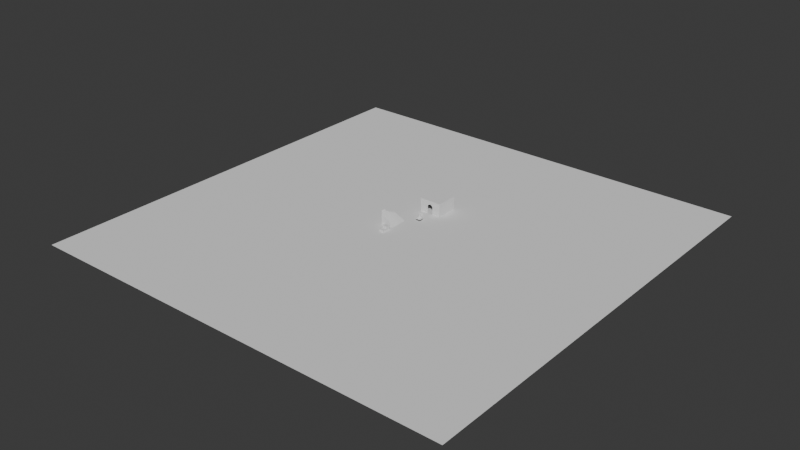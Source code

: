 # Source: TestMap.blend  (saved by Blender 4.5.90; exported with 4.5.12 LTS)
import bpy
from mathutils import Matrix  # noqa: F401  (used for matrix-valued properties, if any)

bpy.ops.wm.read_factory_settings(use_empty=True)
scene = bpy.context.scene
scene.name = 'Scene'

# ---- collections
col_collection = bpy.data.collections.new('Collection'); scene.collection.children.link(col_collection)

# ---- world
world_world = bpy.data.worlds.new('World'); scene.world = world_world
world_world.use_nodes = True; world_world.node_tree.nodes.clear()
_N = world_world.node_tree.nodes; _L = world_world.node_tree.links
n0 = _N.new('ShaderNodeOutputWorld'); n0.name = 'World Output'; n0.location = (200, 100)
n1 = _N.new('ShaderNodeBackground'); n1.name = 'Background'; n1.location = (-200, 100)
n1.inputs[0].default_value = (0.05088, 0.05088, 0.05088, 1.0)
_L.new(n1.outputs[0], n0.inputs[0])
n0.is_active_output = True
world_world.color = (0.05088, 0.05088, 0.05088)
world_world.sun_shadow_jitter_overblur = 0.0

# ---- meshes
me_cube_001 = bpy.data.meshes.new('Cube.001')
me_cube_001.from_pydata([(-0.5, -0.5, -0.5), (-0.5, -0.5, 0.5), (-0.5, 0.5, -0.5), (-0.5, 0.5, 0.5), (0.5, -0.5, -0.5), (0.5, -0.5, 0.5), (0.5, 0.5, -0.5), (0.5, 0.5, 0.5)], [], [(0, 1, 3, 2), (2, 3, 7, 6), (6, 7, 5, 4), (4, 5, 1, 0), (2, 6, 4, 0), (7, 3, 1, 5)])
_uv = me_cube_001.uv_layers.new(name='UVMap')
_uv.uv.foreach_set('vector', [0.375, 0.0, 0.625, 0.0, 0.625, 0.25, 0.375, 0.25, 0.375, 0.25, 0.625, 0.25, 0.625, 0.5, 0.375, 0.5, 0.375, 0.5, 0.625, 0.5, 0.625, 0.75, 0.375, 0.75, 0.375, 0.75, 0.625, 0.75, 0.625, 1.0, 0.375, 1.0, 0.125, 0.5, 0.375, 0.5, 0.375, 0.75, 0.125, 0.75, 0.625, 0.5, 0.875, 0.5, 0.875, 0.75, 0.625, 0.75])
me_cube_001.update()
me_cube_002 = bpy.data.meshes.new('Cube.002')
me_cube_002.from_pydata([(-0.5, -0.5, -0.5), (-0.5, -0.5, 0.5), (-0.5, 0.5, -0.5), (-0.5, 0.5, 0.5), (0.5, -0.5, -0.5), (0.5, -0.5, 0.5), (0.5, 0.5, -0.5), (0.5, 0.5, 0.5)], [], [(0, 1, 3, 2), (2, 3, 7, 6), (6, 7, 5, 4), (4, 5, 1, 0), (2, 6, 4, 0), (7, 3, 1, 5)])
_uv = me_cube_002.uv_layers.new(name='UVMap')
_uv.uv.foreach_set('vector', [0.375, 0.0, 0.625, 0.0, 0.625, 0.25, 0.375, 0.25, 0.375, 0.25, 0.625, 0.25, 0.625, 0.5, 0.375, 0.5, 0.375, 0.5, 0.625, 0.5, 0.625, 0.75, 0.375, 0.75, 0.375, 0.75, 0.625, 0.75, 0.625, 1.0, 0.375, 1.0, 0.125, 0.5, 0.375, 0.5, 0.375, 0.75, 0.125, 0.75, 0.625, 0.5, 0.875, 0.5, 0.875, 0.75, 0.625, 0.75])
me_cube_002.update()
me_cube_003 = bpy.data.meshes.new('Cube.003')
me_cube_003.from_pydata([(-1.0, -0.5, -1.0), (-1.0, -0.5, 2.0), (-1.0, 0.5, -1.0), (-1.0, 0.5, 2.0), (2.0, -0.5, -1.0), (2.0, 0.5, -1.0)], [], [(0, 1, 3, 2), (2, 3, 5), (4, 1, 0), (2, 5, 4, 0), (3, 1, 4, 5)])
_uv = me_cube_003.uv_layers.new(name='UVMap')
_uv.uv.foreach_set('vector', [0.375, 0.0, 0.625, 0.0, 0.625, 0.25, 0.375, 0.25, 0.375, 0.25, 0.625, 0.25, 0.375, 0.5, 0.375, 0.75, 0.625, 1.0, 0.375, 1.0, 0.125, 0.5, 0.375, 0.5, 0.375, 0.75, 0.125, 0.75, 0.875, 0.5, 0.875, 0.75, 0.375, 0.75, 0.375, 0.5])
me_cube_003.update()
me_cube_004 = bpy.data.meshes.new('Cube.004')
me_cube_004.from_pydata([(-1.0, -0.5, -1.0), (-1.0, -0.5, 2.0), (-1.0, 0.5, -1.0), (-1.0, 0.5, 2.0), (2.0, -0.5, -1.0), (2.0, 0.5, -1.0)], [], [(0, 1, 3, 2), (2, 3, 5), (4, 1, 0), (2, 5, 4, 0), (3, 1, 4, 5)])
_uv = me_cube_004.uv_layers.new(name='UVMap')
_uv.uv.foreach_set('vector', [0.375, 0.0, 0.625, 0.0, 0.625, 0.25, 0.375, 0.25, 0.375, 0.25, 0.625, 0.25, 0.375, 0.5, 0.375, 0.75, 0.625, 1.0, 0.375, 1.0, 0.125, 0.5, 0.375, 0.5, 0.375, 0.75, 0.125, 0.75, 0.875, 0.5, 0.875, 0.75, 0.375, 0.75, 0.375, 0.5])
me_cube_004.update()
me_cube_005 = bpy.data.meshes.new('Cube.005')
me_cube_005.from_pydata([(-1.0, -0.5, -1.0), (-1.0, -0.5, 2.0), (-1.0, 0.5, -1.0), (-1.0, 0.5, 2.0), (2.0, -0.5, -1.0), (2.0, 0.5, -1.0)], [], [(0, 1, 3, 2), (2, 3, 5), (4, 1, 0), (2, 5, 4, 0), (3, 1, 4, 5)])
_uv = me_cube_005.uv_layers.new(name='UVMap')
_uv.uv.foreach_set('vector', [0.375, 0.0, 0.625, 0.0, 0.625, 0.25, 0.375, 0.25, 0.375, 0.25, 0.625, 0.25, 0.375, 0.5, 0.375, 0.75, 0.625, 1.0, 0.375, 1.0, 0.125, 0.5, 0.375, 0.5, 0.375, 0.75, 0.125, 0.75, 0.875, 0.5, 0.875, 0.75, 0.375, 0.75, 0.375, 0.5])
me_cube_005.update()
me_cube_006 = bpy.data.meshes.new('Cube.006')
me_cube_006.from_pydata([(-1.0, -0.5, -1.0), (-1.0, -0.5, 2.0), (-1.0, 0.5, -1.0), (-1.0, 0.5, 2.0), (2.0, -0.5, -1.0), (2.0, 0.5, -1.0)], [], [(0, 1, 3, 2), (2, 3, 5), (4, 1, 0), (2, 5, 4, 0), (3, 1, 4, 5)])
_uv = me_cube_006.uv_layers.new(name='UVMap')
_uv.uv.foreach_set('vector', [0.375, 0.0, 0.625, 0.0, 0.625, 0.25, 0.375, 0.25, 0.375, 0.25, 0.625, 0.25, 0.375, 0.5, 0.375, 0.75, 0.625, 1.0, 0.375, 1.0, 0.125, 0.5, 0.375, 0.5, 0.375, 0.75, 0.125, 0.75, 0.875, 0.5, 0.875, 0.75, 0.375, 0.75, 0.375, 0.5])
me_cube_006.update()
me_plane_002 = bpy.data.meshes.new('Plane.002')
me_plane_002.from_pydata([(-50.0, -50.0, 0.0), (50.0, -50.0, 0.0), (-50.0, 50.0, 0.0), (50.0, 50.0, 0.0)], [], [(0, 1, 3, 2)])
_uv = me_plane_002.uv_layers.new(name='UVMap')
_uv.uv.foreach_set('vector', [0.0, 0.0, 1.0, 0.0, 1.0, 1.0, 0.0, 1.0])
me_plane_002.update()
me_cube = bpy.data.meshes.new('Cube')
me_cube.from_pydata([(-0.5, 0.4, -0.75), (-0.5, 0.4, -0.25), (-0.5, 0.6, -0.75), (-0.5, 0.6, -0.25), (0.5, 0.4, -0.75), (0.5, 0.4, -0.25), (0.5, 0.6, -0.75), (0.5, 0.6, -0.25), (0.0, 0.4, 0.75), (-0.5, 0.4, 0.25), (-0.1294, 0.4, 0.733), (-0.25, 0.4, 0.683), (-0.3536, 0.4, 0.6036), (-0.433, 0.4, 0.5), (-0.483, 0.4, 0.3794), (-0.5, 0.6, 0.25), (0.0, 0.6, 0.75), (-0.483, 0.6, 0.3794), (-0.433, 0.6, 0.5), (-0.3536, 0.6, 0.6036), (-0.25, 0.6, 0.683), (-0.1294, 0.6, 0.733), (0.0, 0.6, 0.75), (0.5, 0.6, 0.25), (0.1294, 0.6, 0.733), (0.25, 0.6, 0.683), (0.3536, 0.6, 0.6036), (0.433, 0.6, 0.5), (0.483, 0.6, 0.3794), (0.5, 0.4, 0.25), (0.0, 0.4, 0.75), (0.483, 0.4, 0.3794), (0.433, 0.4, 0.5), (0.3536, 0.4, 0.6036), (0.25, 0.4, 0.683), (0.1294, 0.4, 0.733), (-0.5, -0.6, -0.75), (0.5, -0.6, -0.75), (-0.5, 0.4, -0.25), (0.5, 0.4, -0.25), (-0.5, -0.6, -0.25), (0.5, -0.6, -0.25), (0.475, -0.575, -0.75), (0.475, -0.575, -0.25), (0.475, 0.4, -0.25), (0.475, 0.4, -0.75), (-0.475, 0.4, -0.75), (-0.475, 0.4, -0.25), (-0.475, -0.575, -0.25), (-0.475, -0.575, -0.75), (-0.5, 0.4, -0.5337), (0.5, 0.4, -0.5337), (-0.5, -0.6, -0.5337), (0.5, -0.6, -0.5337)], [], [(0, 1, 3, 2), (2, 3, 7, 6), (6, 7, 5, 4), (4, 5, 1, 0), (2, 6, 4, 0), (8, 16, 21, 10), (10, 21, 20, 11), (11, 20, 19, 12), (12, 19, 18, 13), (13, 18, 17, 14), (14, 17, 15, 9), (22, 30, 35, 24), (24, 35, 34, 25), (25, 34, 33, 26), (26, 33, 32, 27), (27, 32, 31, 28), (28, 31, 29, 23), (22, 16, 8, 30), (1, 5, 29, 31, 32, 33, 34, 35, 30, 8, 10, 11, 12, 13, 14, 9), (3, 1, 9, 15), (7, 3, 15, 17, 18, 19, 20, 21, 16, 22, 24, 25, 26, 27, 28, 23), (5, 7, 23, 29), (36, 0, 50, 52), (37, 4, 39, 41), (0, 36, 40, 38), (36, 37, 41, 40), (42, 43, 44, 45), (46, 47, 48, 49), (49, 48, 43, 42), (38, 40, 48, 47), (4, 37, 42, 45), (37, 36, 49, 42), (39, 4, 45, 44), (41, 39, 44, 43), (40, 41, 43, 48), (36, 0, 46, 49), (0, 38, 47, 46), (50, 52, 53, 51), (4, 37, 53, 51), (37, 36, 52, 53), (0, 4, 51, 50)])
_uv = me_cube.uv_layers.new(name='UVMap')
_uv.uv.foreach_set('vector', [0.375, 0.0, 0.625, 0.0, 0.625, 0.25, 0.375, 0.25, 0.375, 0.25, 0.625, 0.25, 0.625, 0.5, 0.375, 0.5, 0.375, 0.5, 0.625, 0.5, 0.625, 0.75, 0.375, 0.75, 0.375, 0.75, 0.625, 0.75, 0.625, 1.0, 0.375, 1.0, 0.125, 0.5, 0.375, 0.5, 0.375, 0.75, 0.125, 0.75, 0.75, 0.75, 0.75, 0.5, 0.7824, 0.5, 0.7824, 0.75, 0.7824, 0.75, 0.7824, 0.5, 0.8125, 0.5, 0.8125, 0.75, 0.8125, 0.75, 0.8125, 0.5, 0.875, 0.5, 0.875, 0.75, 0.625, 0.0, 0.625, 0.2856, 0.625, 0.2658, 0.625, 0.0, 0.625, 0.0, 0.625, 0.2658, 0.625, 0.254, 0.625, 0.0, 0.625, 0.0, 0.625, 0.254, 0.625, 0.25, 0.625, 0.0, 0.6286, 0.3786, 0.6286, 0.8714, 0.6301, 0.8375, 0.6301, 0.4125, 0.6301, 0.4125, 0.6301, 0.8375, 0.6285, 0.809, 0.6285, 0.441, 0.6285, 0.441, 0.6285, 0.809, 0.625, 0.7846, 0.625, 0.4654, 0.625, 0.4654, 0.625, 0.7846, 0.625, 0.7658, 0.625, 0.4842, 0.625, 0.4842, 0.625, 0.7658, 0.625, 0.754, 0.625, 0.496, 0.625, 0.496, 0.625, 0.754, 0.625, 0.75, 0.625, 0.5, 0.6286, 0.3786, 0.75, 0.5, 0.75, 0.75, 0.6286, 0.8714, 0.625, 1.0, 0.625, 0.75, 0.625, 0.75, 0.625, 0.754, 0.625, 0.7658, 0.625, 0.7846, 0.6285, 0.809, 0.6301, 0.8375, 0.6286, 0.8714, 0.625, 0.875, 0.625, 0.9074, 0.625, 0.9375, 0.625, 0.9634, 0.625, 0.9833, 0.625, 0.9957, 0.625, 1.0, 0.625, 0.25, 0.625, 0.0, 0.625, 0.0, 0.625, 0.25, 0.625, 0.5, 0.625, 0.25, 0.625, 0.25, 0.625, 0.254, 0.625, 0.2658, 0.625, 0.2856, 0.625, 0.3125, 0.625, 0.3426, 0.625, 0.375, 0.6286, 0.3786, 0.6301, 0.4125, 0.6285, 0.441, 0.625, 0.4654, 0.625, 0.4842, 0.625, 0.496, 0.625, 0.5, 0.625, 0.75, 0.625, 0.5, 0.625, 0.5, 0.625, 0.75, 0.375, 1.0, 0.375, 1.0, 0.375, 1.0, 0.375, 1.0, 0.375, 0.75, 0.375, 0.75, 0.375, 0.75, 0.375, 0.75, 0.375, 1.0, 0.375, 1.0, 0.375, 1.0, 0.375, 1.0, 0.375, 1.0, 0.375, 0.75, 0.375, 0.75, 0.375, 1.0, 0.375, 0.75, 0.375, 0.75, 0.375, 0.75, 0.375, 0.75, 0.375, 1.0, 0.375, 1.0, 0.375, 1.0, 0.375, 1.0, 0.375, 1.0, 0.375, 1.0, 0.375, 0.75, 0.375, 0.75, 0.375, 1.0, 0.375, 1.0, 0.375, 1.0, 0.375, 1.0, 0.375, 0.75, 0.375, 0.75, 0.375, 0.75, 0.375, 0.75, 0.375, 0.75, 0.375, 1.0, 0.375, 1.0, 0.375, 0.75, 0.375, 0.75, 0.375, 0.75, 0.375, 0.75, 0.375, 0.75, 0.375, 0.75, 0.375, 0.75, 0.375, 0.75, 0.375, 0.75, 0.375, 1.0, 0.375, 0.75, 0.375, 0.75, 0.375, 1.0, 0.375, 1.0, 0.375, 1.0, 0.375, 1.0, 0.375, 1.0, 0.375, 1.0, 0.375, 1.0, 0.375, 1.0, 0.375, 1.0, 0.375, 1.0, 0.375, 1.0, 0.375, 0.75, 0.375, 0.75, 0.375, 0.75, 0.375, 0.75, 0.375, 0.75, 0.375, 0.75, 0.375, 0.75, 0.375, 1.0, 0.375, 1.0, 0.375, 0.75, 0.125, 0.75, 0.375, 0.75, 0.375, 0.75, 0.125, 0.75])
me_cube.update()
me_cube_007 = bpy.data.meshes.new('Cube.007')
me_cube_007.from_pydata([(-0.5, -0.1, -0.75), (-0.5, 0.1, -0.75), (0.5, -0.1, -0.75), (0.5, 0.1, -0.75), (0.0, -0.1, 0.75), (-0.5, -0.1, 0.25), (-0.1294, -0.1, 0.733), (-0.25, -0.1, 0.683), (-0.3536, -0.1, 0.6036), (-0.433, -0.1, 0.5), (-0.483, -0.1, 0.3794), (-0.5, 0.1, 0.25), (0.0, 0.1, 0.75), (-0.483, 0.1, 0.3794), (-0.433, 0.1, 0.5), (-0.3536, 0.1, 0.6036), (-0.25, 0.1, 0.683), (-0.1294, 0.1, 0.733), (0.0, 0.1, 0.75), (0.5, 0.1, 0.25), (0.1294, 0.1, 0.733), (0.25, 0.1, 0.683), (0.3536, 0.1, 0.6036), (0.433, 0.1, 0.5), (0.483, 0.1, 0.3794), (0.5, -0.1, 0.25), (0.0, -0.1, 0.75), (0.483, -0.1, 0.3794), (0.433, -0.1, 0.5), (0.3536, -0.1, 0.6036), (0.25, -0.1, 0.683), (0.1294, -0.1, 0.733), (0.475, -0.1, -0.75), (-0.475, -0.1, -0.25)], [(32, 2), (0, 33)], [(3, 19, 25, 2), (0, 5, 11, 1), (1, 11, 13, 14, 15, 16, 17, 12, 18, 20, 21, 22, 23, 24, 19, 3), (1, 3, 2, 0), (4, 12, 17, 6), (6, 17, 16, 7), (7, 16, 15, 8), (8, 15, 14, 9), (9, 14, 13, 10), (10, 13, 11, 5), (18, 26, 31, 20), (20, 31, 30, 21), (21, 30, 29, 22), (22, 29, 28, 23), (23, 28, 27, 24), (24, 27, 25, 19), (18, 12, 4, 26), (2, 25, 27, 28, 29, 30, 31, 26, 4, 6, 7, 8, 9, 10, 5, 0)])
_uv = me_cube_007.uv_layers.new(name='UVMap')
_uv.uv.foreach_set('vector', [0.375, 0.5, 0.625, 0.5, 0.625, 0.75, 0.375, 0.75, 0.375, 0.0, 0.625, 0.0, 0.625, 0.25, 0.375, 0.25, 0.375, 0.25, 0.625, 0.25, 0.625, 0.254, 0.625, 0.2658, 0.625, 0.2856, 0.625, 0.3125, 0.625, 0.3426, 0.625, 0.375, 0.6286, 0.3786, 0.6301, 0.4125, 0.6285, 0.441, 0.625, 0.4654, 0.625, 0.4842, 0.625, 0.496, 0.625, 0.5, 0.375, 0.5, 0.125, 0.5, 0.375, 0.5, 0.375, 0.75, 0.125, 0.75, 0.75, 0.75, 0.75, 0.5, 0.7824, 0.5, 0.7824, 0.75, 0.7824, 0.75, 0.7824, 0.5, 0.8125, 0.5, 0.8125, 0.75, 0.8125, 0.75, 0.8125, 0.5, 0.875, 0.5, 0.875, 0.75, 0.625, 0.0, 0.625, 0.2856, 0.625, 0.2658, 0.625, 0.0, 0.625, 0.0, 0.625, 0.2658, 0.625, 0.254, 0.625, 0.0, 0.625, 0.0, 0.625, 0.254, 0.625, 0.25, 0.625, 0.0, 0.6286, 0.3786, 0.6286, 0.8714, 0.6301, 0.8375, 0.6301, 0.4125, 0.6301, 0.4125, 0.6301, 0.8375, 0.6285, 0.809, 0.6285, 0.441, 0.6285, 0.441, 0.6285, 0.809, 0.625, 0.7846, 0.625, 0.4654, 0.625, 0.4654, 0.625, 0.7846, 0.625, 0.7658, 0.625, 0.4842, 0.625, 0.4842, 0.625, 0.7658, 0.625, 0.754, 0.625, 0.496, 0.625, 0.496, 0.625, 0.754, 0.625, 0.75, 0.625, 0.5, 0.6286, 0.3786, 0.75, 0.5, 0.75, 0.75, 0.6286, 0.8714, 0.375, 0.75, 0.625, 0.75, 0.625, 0.754, 0.625, 0.7658, 0.625, 0.7846, 0.6285, 0.809, 0.6301, 0.8375, 0.6286, 0.8714, 0.625, 0.875, 0.625, 0.9074, 0.625, 0.9375, 0.625, 0.9634, 0.625, 0.9833, 0.625, 0.9957, 0.625, 1.0, 0.375, 1.0])
me_cube_007.update()
me_cube_008 = bpy.data.meshes.new('Cube.008')
me_cube_008.from_pydata([(-2.5, -2.5, -0.5), (-2.5, -2.5, 2.5), (-2.5, 2.5, -0.5), (-2.5, 2.5, 2.5), (2.5, -2.5, -0.5), (2.5, -2.5, 2.5), (2.5, 2.5, -0.5), (2.5, 2.5, 2.5), (-2.5, -2.5, 1.0), (2.5, -2.5, 1.0), (0.0, -2.5, 2.5), (-2.5, -2.5, 1.75), (2.5, -2.5, 0.25), (1.25, -2.5, -0.5), (-1.25, -2.5, 2.5), (-2.5, -2.5, 0.25), (2.5, -2.5, 1.75), (-1.25, -2.5, -0.5), (1.25, -2.5, 2.5), (-1.25, -2.5, 1.0), (1.25, -2.5, 1.0), (1.25, -2.5, 1.75), (1.25, -2.5, 0.25), (-1.25, -2.5, 0.25), (-1.25, -2.5, 1.75), (-2.5, -2.5, 2.125), (2.5, -2.5, -0.125), (1.875, -2.5, -0.5), (-1.875, -2.5, 2.5), (-2.5, -2.5, 0.625), (2.5, -2.5, 1.375), (-0.625, -2.505, -0.5012), (0.625, -2.5, 2.5), (-1.875, -2.5, 1.0), (0.625, -2.5, 1.0), (-2.5, -2.5, 1.375), (2.5, -2.5, 0.625), (0.625, -2.505, -0.5012), (-0.625, -2.5, 2.5), (-2.5, -2.5, -0.125), (2.5, -2.5, 2.125), (-1.875, -2.5, -0.5), (1.875, -2.5, 2.5), (-0.625, -2.5, 1.0), (1.875, -2.5, 1.0), (0.0, -2.5, 2.125), (1.875, -2.5, 1.75), (1.25, -2.5, 1.375), (1.25, -2.5, 2.125), (0.625, -2.5, 0.25), (1.875, -2.5, 0.25), (1.25, -2.5, -0.125), (1.25, -2.5, 0.625), (-1.875, -2.5, 0.25), (-0.625, -2.5, 0.25), (-1.25, -2.5, -0.125), (-1.25, -2.5, 0.625), (-1.875, -2.5, 1.75), (-1.25, -2.5, 1.375), (-1.25, -2.5, 2.125), (-0.625, -2.5, 2.125), (-1.875, -2.5, 1.375), (-0.625, -2.5, 0.625), (-0.625, -2.5, -0.125), (-1.875, -2.5, -0.125), (1.875, -2.5, 0.625), (1.875, -2.5, -0.125), (0.625, -2.5, -0.125), (1.875, -2.5, 2.125), (1.875, -2.5, 1.375), (0.625, -2.5, 2.125), (0.625, -2.5, 0.625), (-1.875, -2.5, 0.625), (-1.875, -2.5, 2.125), (0.1709, -2.5, 1.647), (0.0, -2.5, 1.949), (-0.1709, -2.5, 1.647), (0.08739, -2.5, 1.727), (0.06225, -2.5, 1.683), (0.02868, -2.5, 1.732), (-0.0251, -2.5, 1.837), (0.0251, -2.5, 1.837), (8.382e-09, -2.5, 1.783), (-0.06225, -2.5, 1.683), (-0.08739, -2.5, 1.727), (-0.02868, -2.5, 1.732), (-0.4541, -2.5, 1.478), (-0.8243, -2.5, 1.375), (-0.625, -2.5, 1.176), (-0.5667, -2.5, 1.428), (-0.5376, -2.5, 1.398), (-0.5995, -2.5, 1.381), (-0.7265, -2.5, 1.345), (-0.702, -2.5, 1.39), (-0.6617, -2.5, 1.364), (-0.5999, -2.5, 1.288), (-0.6546, -2.5, 1.274), (-0.6285, -2.5, 1.33), (0.625, -2.5, 1.176), (0.8243, -2.5, 1.375), (0.4541, -2.5, 1.478), (0.6546, -2.5, 1.274), (0.5999, -2.5, 1.288), (0.6285, -2.5, 1.33), (0.702, -2.5, 1.39), (0.7265, -2.5, 1.345), (0.6617, -2.5, 1.364), (0.5376, -2.5, 1.398), (0.5667, -2.5, 1.428), (0.5995, -2.5, 1.381), (-2.475, -2.475, -0.475), (-2.475, 2.475, -0.475), (-2.475, 2.475, 2.475), (-2.475, -2.475, 2.475), (-2.475, -2.475, 2.125), (-2.475, -2.475, 1.75), (-2.475, -2.475, 1.375), (-2.475, -2.475, 1.0), (-2.475, -2.475, 0.625), (-2.475, -2.475, 0.25), (-2.475, -2.475, -0.125), (2.475, 2.475, -0.475), (2.475, 2.475, 2.475), (2.475, -2.475, -0.475), (2.475, -2.475, -0.125), (2.475, -2.475, 0.25), (2.475, -2.475, 0.625), (2.475, -2.475, 1.0), (2.475, -2.475, 1.375), (2.475, -2.475, 1.75), (2.475, -2.475, 2.125), (2.475, -2.475, 2.475), (-1.875, -2.475, 2.125), (-1.875, -2.475, 2.475), (-1.875, -2.475, -0.475), (-1.25, -2.475, -0.475), (-0.625, -2.47, -0.4937), (0.625, -2.47, -0.4937), (1.25, -2.475, -0.475), (1.875, -2.475, -0.475), (1.875, -2.475, 2.475), (1.25, -2.475, 2.475), (0.625, -2.475, 2.475), (0.0, -2.475, 2.475), (-0.625, -2.475, 2.475), (-1.25, -2.475, 2.475), (-1.875, -2.475, 0.625), (-1.875, -2.475, 1.0), (0.625, -2.475, 2.125), (0.0, -2.475, 2.125), (1.875, -2.475, 1.375), (1.25, -2.475, 1.375), (1.25, -2.475, 1.75), (1.875, -2.475, 1.75), (1.875, -2.475, 2.125), (1.25, -2.475, 2.125), (1.875, -2.475, -0.125), (1.25, -2.475, -0.125), (1.25, -2.475, 0.25), (1.875, -2.475, 0.25), (1.875, -2.475, 0.625), (1.25, -2.475, 0.625), (1.25, -2.475, 1.0), (1.875, -2.475, 1.0), (-1.875, -2.475, -0.125), (-1.875, -2.475, 0.25), (-0.625, -2.475, -0.125), (-1.25, -2.475, -0.125), (-1.25, -2.475, 0.25), (-0.625, -2.475, 0.25), (-0.625, -2.475, 0.625), (-1.25, -2.475, 0.625), (-1.25, -2.475, 1.0), (-0.625, -2.475, 1.0), (-1.875, -2.475, 1.375), (-1.875, -2.475, 1.75), (-0.625, -2.475, 2.125), (-1.25, -2.475, 2.125), (-1.25, -2.475, 1.375), (-1.25, -2.475, 1.75), (0.625, -2.475, -0.125), (0.625, -2.475, 0.25), (0.625, -2.475, 0.625), (0.625, -2.475, 1.0), (0.1709, -2.475, 1.647), (0.06225, -2.475, 1.683), (0.02868, -2.475, 1.732), (0.08739, -2.475, 1.727), (8.382e-09, -2.475, 1.783), (0.0251, -2.475, 1.837), (0.0, -2.475, 1.949), (-0.0251, -2.475, 1.837), (-0.02868, -2.475, 1.732), (-0.08739, -2.475, 1.727), (-0.1709, -2.475, 1.647), (-0.06225, -2.475, 1.683), (-0.4541, -2.475, 1.478), (-0.5376, -2.475, 1.398), (-0.5995, -2.475, 1.381), (-0.5667, -2.475, 1.428), (-0.6617, -2.475, 1.364), (-0.702, -2.475, 1.39), (-0.8243, -2.475, 1.375), (-0.7265, -2.475, 1.345), (-0.6285, -2.475, 1.33), (-0.6546, -2.475, 1.274), (-0.625, -2.475, 1.176), (-0.5999, -2.475, 1.288), (0.625, -2.475, 1.176), (0.5999, -2.475, 1.288), (0.6285, -2.475, 1.33), (0.6546, -2.475, 1.274), (0.6617, -2.475, 1.364), (0.7265, -2.475, 1.345), (0.8243, -2.475, 1.375), (0.702, -2.475, 1.39), (0.5995, -2.475, 1.381), (0.5667, -2.475, 1.428), (0.4541, -2.475, 1.478), (0.5376, -2.475, 1.398)], [], [(0, 39, 15, 29, 8, 35, 11, 25, 1, 3, 2), (2, 3, 7, 6), (6, 7, 5, 40, 16, 30, 9, 36, 12, 26, 4), (73, 28, 1, 25), (2, 6, 4, 27, 13, 37, 31, 17, 41, 0), (7, 3, 1, 28, 14, 38, 10, 32, 18, 42, 5), (72, 33, 8, 29), (70, 32, 10, 45), (69, 46, 21, 47), (68, 42, 18, 48), (66, 50, 22, 51), (65, 44, 20, 52), (64, 53, 15, 39), (63, 54, 23, 55), (62, 43, 19, 56), (61, 57, 11, 35), (60, 38, 14, 59), (45, 10, 38, 60), (33, 61, 35, 8), (19, 58, 61, 33), (58, 24, 57, 61), (54, 62, 56, 23), (31, 63, 55, 17), (41, 64, 39, 0), (17, 55, 64, 41), (55, 23, 53, 64), (50, 65, 52, 22), (12, 36, 65, 50), (36, 9, 44, 65), (27, 66, 51, 13), (4, 26, 66, 27), (26, 12, 50, 66), (13, 51, 67, 37), (51, 22, 49, 67), (46, 68, 48, 21), (16, 40, 68, 46), (40, 5, 42, 68), (44, 69, 47, 20), (9, 30, 69, 44), (30, 16, 46, 69), (48, 18, 32, 70), (22, 52, 71, 49), (52, 20, 34, 71), (53, 72, 29, 15), (23, 56, 72, 53), (56, 19, 33, 72), (57, 73, 25, 11), (24, 59, 73, 57), (59, 14, 28, 73), (74, 77, 79, 78), (77, 81, 82, 79), (75, 80, 82, 81), (80, 84, 85, 82), (76, 83, 85, 84), (83, 78, 79, 85), (79, 82, 85), (86, 89, 91, 90), (89, 93, 94, 91), (87, 92, 94, 93), (92, 96, 97, 94), (88, 95, 97, 96), (95, 90, 91, 97), (91, 94, 97), (98, 101, 103, 102), (101, 105, 106, 103), (99, 104, 106, 105), (104, 108, 109, 106), (100, 107, 109, 108), (107, 102, 103, 109), (103, 106, 109), (21, 48, 70, 45, 75, 81, 77, 74, 100, 108, 104, 99, 47), (60, 59, 24, 58, 87, 93, 89, 86, 76, 84, 80, 75, 45), (43, 88, 96, 92, 87, 58, 19), (20, 47, 99, 105, 101, 98, 34), (110, 111, 112, 113, 114, 115, 116, 117, 118, 119, 120), (111, 121, 122, 112), (121, 123, 124, 125, 126, 127, 128, 129, 130, 131, 122), (132, 114, 113, 133), (111, 110, 134, 135, 136, 137, 138, 139, 123, 121), (122, 131, 140, 141, 142, 143, 144, 145, 133, 113, 112), (146, 118, 117, 147), (148, 149, 143, 142), (150, 151, 152, 153), (154, 155, 141, 140), (156, 157, 158, 159), (160, 161, 162, 163), (164, 120, 119, 165), (166, 167, 168, 169), (170, 171, 172, 173), (174, 116, 115, 175), (176, 177, 145, 144), (149, 176, 144, 143), (147, 117, 116, 174), (172, 147, 174, 178), (178, 174, 175, 179), (169, 168, 171, 170), (136, 135, 167, 166), (134, 110, 120, 164), (135, 134, 164, 167), (167, 164, 165, 168), (159, 158, 161, 160), (125, 159, 160, 126), (126, 160, 163, 127), (139, 138, 157, 156), (123, 139, 156, 124), (124, 156, 159, 125), (138, 137, 180, 157), (157, 180, 181, 158), (153, 152, 155, 154), (129, 153, 154, 130), (130, 154, 140, 131), (163, 162, 151, 150), (127, 163, 150, 128), (128, 150, 153, 129), (155, 148, 142, 141), (158, 181, 182, 161), (161, 182, 183, 162), (165, 119, 118, 146), (168, 165, 146, 171), (171, 146, 147, 172), (175, 115, 114, 132), (179, 175, 132, 177), (177, 132, 133, 145), (184, 185, 186, 187), (187, 186, 188, 189), (190, 189, 188, 191), (191, 188, 192, 193), (194, 193, 192, 195), (195, 192, 186, 185), (186, 192, 188), (196, 197, 198, 199), (199, 198, 200, 201), (202, 201, 200, 203), (203, 200, 204, 205), (206, 205, 204, 207), (207, 204, 198, 197), (198, 204, 200), (208, 209, 210, 211), (211, 210, 212, 213), (214, 213, 212, 215), (215, 212, 216, 217), (218, 217, 216, 219), (219, 216, 210, 209), (210, 216, 212), (152, 151, 214, 215, 217, 218, 184, 187, 189, 190, 149, 148, 155), (176, 149, 190, 191, 193, 194, 196, 199, 201, 202, 178, 179, 177), (173, 172, 178, 202, 203, 205, 206), (162, 183, 208, 211, 213, 214, 151), (95, 88, 206, 207), (62, 54, 169, 170), (100, 74, 184, 218), (86, 90, 197, 196), (43, 62, 170, 173), (90, 95, 207, 197), (49, 71, 182, 181), (63, 31, 136, 166), (107, 100, 218, 219), (37, 67, 180, 137), (71, 34, 183, 182), (76, 86, 196, 194), (98, 102, 209, 208), (54, 63, 166, 169), (67, 49, 181, 180), (83, 76, 194, 195), (88, 43, 173, 206), (74, 78, 185, 184), (102, 107, 219, 209), (34, 98, 208, 183), (78, 83, 195, 185), (31, 37, 137, 136)])
_uv = me_cube_008.uv_layers.new(name='UVMap')
_uv.uv.foreach_set('vector', [0.375, 0.0, 0.4062, 0.0, 0.4375, 0.0, 0.4688, 0.0, 0.5, 0.0, 0.5312, 0.0, 0.5625, 0.0, 0.5938, 0.0, 0.625, 0.0, 0.625, 0.25, 0.375, 0.25, 0.375, 0.25, 0.625, 0.25, 0.625, 0.5, 0.375, 0.5, 0.375, 0.5, 0.625, 0.5, 0.625, 0.75, 0.5938, 0.75, 0.5625, 0.75, 0.5312, 0.75, 0.5, 0.75, 0.4688, 0.75, 0.4375, 0.75, 0.4062, 0.75, 0.375, 0.75, 0.5938, 0.9688, 0.625, 0.9688, 0.625, 1.0, 0.5938, 1.0, 0.125, 0.5, 0.375, 0.5, 0.375, 0.75, 0.3438, 0.75, 0.3125, 0.75, 0.2812, 0.75, 0.2188, 0.75, 0.1875, 0.75, 0.1562, 0.75, 0.125, 0.75, 0.625, 0.5, 0.875, 0.5, 0.875, 0.75, 0.8438, 0.75, 0.8125, 0.75, 0.7812, 0.75, 0.75, 0.75, 0.7188, 0.75, 0.6875, 0.75, 0.6562, 0.75, 0.625, 0.75, 0.4688, 0.9688, 0.5, 0.9688, 0.5, 1.0, 0.4688, 1.0, 0.5938, 0.8438, 0.625, 0.8438, 0.625, 0.875, 0.5938, 0.875, 0.5312, 0.7812, 0.5625, 0.7812, 0.5625, 0.8125, 0.5312, 0.8125, 0.5938, 0.7812, 0.625, 0.7812, 0.625, 0.8125, 0.5938, 0.8125, 0.4062, 0.7812, 0.4375, 0.7812, 0.4375, 0.8125, 0.4062, 0.8125, 0.4688, 0.7812, 0.5, 0.7812, 0.5, 0.8125, 0.4688, 0.8125, 0.4062, 0.9688, 0.4375, 0.9688, 0.4375, 1.0, 0.4062, 1.0, 0.4062, 0.9062, 0.4375, 0.9062, 0.4375, 0.9375, 0.4062, 0.9375, 0.4688, 0.9062, 0.5, 0.9062, 0.5, 0.9375, 0.4688, 0.9375, 0.5312, 0.9688, 0.5625, 0.9688, 0.5625, 1.0, 0.5312, 1.0, 0.5938, 0.9062, 0.625, 0.9062, 0.625, 0.9375, 0.5938, 0.9375, 0.5938, 0.875, 0.625, 0.875, 0.625, 0.9062, 0.5938, 0.9062, 0.5, 0.9688, 0.5312, 0.9688, 0.5312, 1.0, 0.5, 1.0, 0.5, 0.9375, 0.5312, 0.9375, 0.5312, 0.9688, 0.5, 0.9688, 0.5312, 0.9375, 0.5625, 0.9375, 0.5625, 0.9688, 0.5312, 0.9688, 0.4375, 0.9062, 0.4688, 0.9062, 0.4688, 0.9375, 0.4375, 0.9375, 0.375, 0.9062, 0.4062, 0.9062, 0.4062, 0.9375, 0.375, 0.9375, 0.375, 0.9688, 0.4062, 0.9688, 0.4062, 1.0, 0.375, 1.0, 0.375, 0.9375, 0.4062, 0.9375, 0.4062, 0.9688, 0.375, 0.9688, 0.4062, 0.9375, 0.4375, 0.9375, 0.4375, 0.9688, 0.4062, 0.9688, 0.4375, 0.7812, 0.4688, 0.7812, 0.4688, 0.8125, 0.4375, 0.8125, 0.4375, 0.75, 0.4688, 0.75, 0.4688, 0.7812, 0.4375, 0.7812, 0.4688, 0.75, 0.5, 0.75, 0.5, 0.7812, 0.4688, 0.7812, 0.375, 0.7812, 0.4062, 0.7812, 0.4062, 0.8125, 0.375, 0.8125, 0.375, 0.75, 0.4062, 0.75, 0.4062, 0.7812, 0.375, 0.7812, 0.4062, 0.75, 0.4375, 0.75, 0.4375, 0.7812, 0.4062, 0.7812, 0.375, 0.8125, 0.4062, 0.8125, 0.4062, 0.8438, 0.375, 0.8438, 0.4062, 0.8125, 0.4375, 0.8125, 0.4375, 0.8438, 0.4062, 0.8438, 0.5625, 0.7812, 0.5938, 0.7812, 0.5938, 0.8125, 0.5625, 0.8125, 0.5625, 0.75, 0.5938, 0.75, 0.5938, 0.7812, 0.5625, 0.7812, 0.5938, 0.75, 0.625, 0.75, 0.625, 0.7812, 0.5938, 0.7812, 0.5, 0.7812, 0.5312, 0.7812, 0.5312, 0.8125, 0.5, 0.8125, 0.5, 0.75, 0.5312, 0.75, 0.5312, 0.7812, 0.5, 0.7812, 0.5312, 0.75, 0.5625, 0.75, 0.5625, 0.7812, 0.5312, 0.7812, 0.5938, 0.8125, 0.625, 0.8125, 0.625, 0.8438, 0.5938, 0.8438, 0.4375, 0.8125, 0.4688, 0.8125, 0.4688, 0.8438, 0.4375, 0.8438, 0.4688, 0.8125, 0.5, 0.8125, 0.5, 0.8438, 0.4688, 0.8438, 0.4375, 0.9688, 0.4688, 0.9688, 0.4688, 1.0, 0.4375, 1.0, 0.4375, 0.9375, 0.4688, 0.9375, 0.4688, 0.9688, 0.4375, 0.9688, 0.4688, 0.9375, 0.5, 0.9375, 0.5, 0.9688, 0.4688, 0.9688, 0.5625, 0.9688, 0.5938, 0.9688, 0.5938, 1.0, 0.5625, 1.0, 0.5625, 0.9375, 0.5938, 0.9375, 0.5938, 0.9688, 0.5625, 0.9688, 0.5938, 0.9375, 0.625, 0.9375, 0.625, 0.9688, 0.5938, 0.9688, 0.554, 0.8665, 0.5606, 0.8706, 0.561, 0.8736, 0.5569, 0.8719, 0.5606, 0.8706, 0.5697, 0.8737, 0.5652, 0.875, 0.561, 0.8736, 0.5791, 0.875, 0.5697, 0.8763, 0.5652, 0.875, 0.5697, 0.8737, 0.5697, 0.8763, 0.5606, 0.8794, 0.561, 0.8764, 0.5652, 0.875, 0.554, 0.8835, 0.5569, 0.8781, 0.561, 0.8764, 0.5606, 0.8794, 0.5569, 0.8781, 0.5569, 0.8719, 0.561, 0.8736, 0.561, 0.8764, 0.561, 0.8736, 0.5652, 0.875, 0.561, 0.8764, 0.5398, 0.8977, 0.5356, 0.9033, 0.5323, 0.9052, 0.5332, 0.9019, 0.5356, 0.9033, 0.5325, 0.9101, 0.5312, 0.9081, 0.5323, 0.9052, 0.5312, 0.9162, 0.5288, 0.9113, 0.5312, 0.9081, 0.5325, 0.9101, 0.5288, 0.9113, 0.5228, 0.9077, 0.5275, 0.9063, 0.5312, 0.9081, 0.5146, 0.9062, 0.524, 0.905, 0.5275, 0.9063, 0.5228, 0.9077, 0.524, 0.905, 0.5332, 0.9019, 0.5323, 0.9052, 0.5275, 0.9063, 0.5323, 0.9052, 0.5312, 0.9081, 0.5275, 0.9063, 0.5146, 0.8437, 0.5228, 0.8423, 0.5275, 0.8437, 0.524, 0.845, 0.5228, 0.8423, 0.5288, 0.8387, 0.5312, 0.8419, 0.5275, 0.8437, 0.5312, 0.8338, 0.5325, 0.8399, 0.5312, 0.8419, 0.5288, 0.8387, 0.5325, 0.8399, 0.5356, 0.8467, 0.5323, 0.8448, 0.5312, 0.8419, 0.5398, 0.8523, 0.5332, 0.8481, 0.5323, 0.8448, 0.5356, 0.8467, 0.5332, 0.8481, 0.524, 0.845, 0.5275, 0.8437, 0.5323, 0.8448, 0.5275, 0.8437, 0.5312, 0.8419, 0.5323, 0.8448, 0.5625, 0.8125, 0.5938, 0.8125, 0.5938, 0.8438, 0.5938, 0.875, 0.5791, 0.875, 0.5697, 0.8737, 0.5606, 0.8706, 0.554, 0.8665, 0.5398, 0.8523, 0.5356, 0.8467, 0.5325, 0.8399, 0.5312, 0.8338, 0.5312, 0.8125, 0.5938, 0.9062, 0.5938, 0.9375, 0.5625, 0.9375, 0.5312, 0.9375, 0.5312, 0.9162, 0.5325, 0.9101, 0.5356, 0.9033, 0.5398, 0.8977, 0.554, 0.8835, 0.5606, 0.8794, 0.5697, 0.8763, 0.5791, 0.875, 0.5938, 0.875, 0.5, 0.9062, 0.5146, 0.9062, 0.5228, 0.9077, 0.5288, 0.9113, 0.5312, 0.9162, 0.5312, 0.9375, 0.5, 0.9375, 0.5, 0.8125, 0.5312, 0.8125, 0.5312, 0.8338, 0.5288, 0.8387, 0.5228, 0.8423, 0.5146, 0.8437, 0.5, 0.8438, 0.375, 0.0, 0.375, 0.25, 0.625, 0.25, 0.625, 0.0, 0.5938, 0.0, 0.5625, 0.0, 0.5312, 0.0, 0.5, 0.0, 0.4688, 0.0, 0.4375, 0.0, 0.4062, 0.0, 0.375, 0.25, 0.375, 0.5, 0.625, 0.5, 0.625, 0.25, 0.375, 0.5, 0.375, 0.75, 0.4062, 0.75, 0.4375, 0.75, 0.4688, 0.75, 0.5, 0.75, 0.5312, 0.75, 0.5625, 0.75, 0.5938, 0.75, 0.625, 0.75, 0.625, 0.5, 0.5938, 0.9688, 0.5938, 1.0, 0.625, 1.0, 0.625, 0.9688, 0.125, 0.5, 0.125, 0.75, 0.1562, 0.75, 0.1875, 0.75, 0.2188, 0.75, 0.2812, 0.75, 0.3125, 0.75, 0.3438, 0.75, 0.375, 0.75, 0.375, 0.5, 0.625, 0.5, 0.625, 0.75, 0.6562, 0.75, 0.6875, 0.75, 0.7188, 0.75, 0.75, 0.75, 0.7812, 0.75, 0.8125, 0.75, 0.8438, 0.75, 0.875, 0.75, 0.875, 0.5, 0.4688, 0.9688, 0.4688, 1.0, 0.5, 1.0, 0.5, 0.9688, 0.5938, 0.8438, 0.5938, 0.875, 0.625, 0.875, 0.625, 0.8438, 0.5312, 0.7812, 0.5312, 0.8125, 0.5625, 0.8125, 0.5625, 0.7812, 0.5938, 0.7812, 0.5938, 0.8125, 0.625, 0.8125, 0.625, 0.7812, 0.4062, 0.7812, 0.4062, 0.8125, 0.4375, 0.8125, 0.4375, 0.7812, 0.4688, 0.7812, 0.4688, 0.8125, 0.5, 0.8125, 0.5, 0.7812, 0.4062, 0.9688, 0.4062, 1.0, 0.4375, 1.0, 0.4375, 0.9688, 0.4062, 0.9062, 0.4062, 0.9375, 0.4375, 0.9375, 0.4375, 0.9062, 0.4688, 0.9062, 0.4688, 0.9375, 0.5, 0.9375, 0.5, 0.9062, 0.5312, 0.9688, 0.5312, 1.0, 0.5625, 1.0, 0.5625, 0.9688, 0.5938, 0.9062, 0.5938, 0.9375, 0.625, 0.9375, 0.625, 0.9062, 0.5938, 0.875, 0.5938, 0.9062, 0.625, 0.9062, 0.625, 0.875, 0.5, 0.9688, 0.5, 1.0, 0.5312, 1.0, 0.5312, 0.9688, 0.5, 0.9375, 0.5, 0.9688, 0.5312, 0.9688, 0.5312, 0.9375, 0.5312, 0.9375, 0.5312, 0.9688, 0.5625, 0.9688, 0.5625, 0.9375, 0.4375, 0.9062, 0.4375, 0.9375, 0.4688, 0.9375, 0.4688, 0.9062, 0.375, 0.9062, 0.375, 0.9375, 0.4062, 0.9375, 0.4062, 0.9062, 0.375, 0.9688, 0.375, 1.0, 0.4062, 1.0, 0.4062, 0.9688, 0.375, 0.9375, 0.375, 0.9688, 0.4062, 0.9688, 0.4062, 0.9375, 0.4062, 0.9375, 0.4062, 0.9688, 0.4375, 0.9688, 0.4375, 0.9375, 0.4375, 0.7812, 0.4375, 0.8125, 0.4688, 0.8125, 0.4688, 0.7812, 0.4375, 0.75, 0.4375, 0.7812, 0.4688, 0.7812, 0.4688, 0.75, 0.4688, 0.75, 0.4688, 0.7812, 0.5, 0.7812, 0.5, 0.75, 0.375, 0.7812, 0.375, 0.8125, 0.4062, 0.8125, 0.4062, 0.7812, 0.375, 0.75, 0.375, 0.7812, 0.4062, 0.7812, 0.4062, 0.75, 0.4062, 0.75, 0.4062, 0.7812, 0.4375, 0.7812, 0.4375, 0.75, 0.375, 0.8125, 0.375, 0.8438, 0.4062, 0.8438, 0.4062, 0.8125, 0.4062, 0.8125, 0.4062, 0.8438, 0.4375, 0.8438, 0.4375, 0.8125, 0.5625, 0.7812, 0.5625, 0.8125, 0.5938, 0.8125, 0.5938, 0.7812, 0.5625, 0.75, 0.5625, 0.7812, 0.5938, 0.7812, 0.5938, 0.75, 0.5938, 0.75, 0.5938, 0.7812, 0.625, 0.7812, 0.625, 0.75, 0.5, 0.7812, 0.5, 0.8125, 0.5312, 0.8125, 0.5312, 0.7812, 0.5, 0.75, 0.5, 0.7812, 0.5312, 0.7812, 0.5312, 0.75, 0.5312, 0.75, 0.5312, 0.7812, 0.5625, 0.7812, 0.5625, 0.75, 0.5938, 0.8125, 0.5938, 0.8438, 0.625, 0.8438, 0.625, 0.8125, 0.4375, 0.8125, 0.4375, 0.8438, 0.4688, 0.8438, 0.4688, 0.8125, 0.4688, 0.8125, 0.4688, 0.8438, 0.5, 0.8438, 0.5, 0.8125, 0.4375, 0.9688, 0.4375, 1.0, 0.4688, 1.0, 0.4688, 0.9688, 0.4375, 0.9375, 0.4375, 0.9688, 0.4688, 0.9688, 0.4688, 0.9375, 0.4688, 0.9375, 0.4688, 0.9688, 0.5, 0.9688, 0.5, 0.9375, 0.5625, 0.9688, 0.5625, 1.0, 0.5938, 1.0, 0.5938, 0.9688, 0.5625, 0.9375, 0.5625, 0.9688, 0.5938, 0.9688, 0.5938, 0.9375, 0.5938, 0.9375, 0.5938, 0.9688, 0.625, 0.9688, 0.625, 0.9375, 0.554, 0.8665, 0.5569, 0.8719, 0.561, 0.8736, 0.5606, 0.8706, 0.5606, 0.8706, 0.561, 0.8736, 0.5652, 0.875, 0.5697, 0.8737, 0.5791, 0.875, 0.5697, 0.8737, 0.5652, 0.875, 0.5697, 0.8763, 0.5697, 0.8763, 0.5652, 0.875, 0.561, 0.8764, 0.5606, 0.8794, 0.554, 0.8835, 0.5606, 0.8794, 0.561, 0.8764, 0.5569, 0.8781, 0.5569, 0.8781, 0.561, 0.8764, 0.561, 0.8736, 0.5569, 0.8719, 0.561, 0.8736, 0.561, 0.8764, 0.5652, 0.875, 0.5398, 0.8977, 0.5332, 0.9019, 0.5323, 0.9052, 0.5356, 0.9033, 0.5356, 0.9033, 0.5323, 0.9052, 0.5312, 0.9081, 0.5325, 0.9101, 0.5312, 0.9162, 0.5325, 0.9101, 0.5312, 0.9081, 0.5288, 0.9113, 0.5288, 0.9113, 0.5312, 0.9081, 0.5275, 0.9063, 0.5228, 0.9077, 0.5146, 0.9062, 0.5228, 0.9077, 0.5275, 0.9063, 0.524, 0.905, 0.524, 0.905, 0.5275, 0.9063, 0.5323, 0.9052, 0.5332, 0.9019, 0.5323, 0.9052, 0.5275, 0.9063, 0.5312, 0.9081, 0.5146, 0.8437, 0.524, 0.845, 0.5275, 0.8437, 0.5228, 0.8423, 0.5228, 0.8423, 0.5275, 0.8437, 0.5312, 0.8419, 0.5288, 0.8387, 0.5312, 0.8338, 0.5288, 0.8387, 0.5312, 0.8419, 0.5325, 0.8399, 0.5325, 0.8399, 0.5312, 0.8419, 0.5323, 0.8448, 0.5356, 0.8467, 0.5398, 0.8523, 0.5356, 0.8467, 0.5323, 0.8448, 0.5332, 0.8481, 0.5332, 0.8481, 0.5323, 0.8448, 0.5275, 0.8437, 0.524, 0.845, 0.5275, 0.8437, 0.5323, 0.8448, 0.5312, 0.8419, 0.5625, 0.8125, 0.5312, 0.8125, 0.5312, 0.8338, 0.5325, 0.8399, 0.5356, 0.8467, 0.5398, 0.8523, 0.554, 0.8665, 0.5606, 0.8706, 0.5697, 0.8737, 0.5791, 0.875, 0.5938, 0.875, 0.5938, 0.8438, 0.5938, 0.8125, 0.5938, 0.9062, 0.5938, 0.875, 0.5791, 0.875, 0.5697, 0.8763, 0.5606, 0.8794, 0.554, 0.8835, 0.5398, 0.8977, 0.5356, 0.9033, 0.5325, 0.9101, 0.5312, 0.9162, 0.5312, 0.9375, 0.5625, 0.9375, 0.5938, 0.9375, 0.5, 0.9062, 0.5, 0.9375, 0.5312, 0.9375, 0.5312, 0.9162, 0.5288, 0.9113, 0.5228, 0.9077, 0.5146, 0.9062, 0.5, 0.8125, 0.5, 0.8438, 0.5146, 0.8437, 0.5228, 0.8423, 0.5288, 0.8387, 0.5312, 0.8338, 0.5312, 0.8125, 0.524, 0.905, 0.5146, 0.9062, 0.5146, 0.9062, 0.524, 0.905, 0.4688, 0.9062, 0.4375, 0.9062, 0.4375, 0.9062, 0.4688, 0.9062, 0.5398, 0.8523, 0.554, 0.8665, 0.554, 0.8665, 0.5398, 0.8523, 0.5398, 0.8977, 0.5332, 0.9019, 0.5332, 0.9019, 0.5398, 0.8977, 0.5, 0.9062, 0.4688, 0.9062, 0.4688, 0.9062, 0.5, 0.9062, 0.5332, 0.9019, 0.524, 0.905, 0.524, 0.905, 0.5332, 0.9019, 0.4375, 0.8438, 0.4688, 0.8438, 0.4688, 0.8438, 0.4375, 0.8438, 0.4062, 0.9062, 0.375, 0.9062, 0.375, 0.9062, 0.4062, 0.9062, 0.5332, 0.8481, 0.5398, 0.8523, 0.5398, 0.8523, 0.5332, 0.8481, 0.375, 0.8438, 0.4062, 0.8438, 0.4062, 0.8438, 0.375, 0.8438, 0.4688, 0.8438, 0.5, 0.8438, 0.5, 0.8438, 0.4688, 0.8438, 0.554, 0.8835, 0.5398, 0.8977, 0.5398, 0.8977, 0.554, 0.8835, 0.5146, 0.8437, 0.524, 0.845, 0.524, 0.845, 0.5146, 0.8437, 0.4375, 0.9062, 0.4062, 0.9062, 0.4062, 0.9062, 0.4375, 0.9062, 0.4062, 0.8438, 0.4375, 0.8438, 0.4375, 0.8438, 0.4062, 0.8438, 0.5569, 0.8781, 0.554, 0.8835, 0.554, 0.8835, 0.5569, 0.8781, 0.5146, 0.9062, 0.5, 0.9062, 0.5, 0.9062, 0.5146, 0.9062, 0.554, 0.8665, 0.5569, 0.8719, 0.5569, 0.8719, 0.554, 0.8665, 0.524, 0.845, 0.5332, 0.8481, 0.5332, 0.8481, 0.524, 0.845, 0.5, 0.8438, 0.5146, 0.8437, 0.5146, 0.8437, 0.5, 0.8438, 0.5569, 0.8719, 0.5569, 0.8781, 0.5569, 0.8781, 0.5569, 0.8719, 0.2188, 0.75, 0.2812, 0.75, 0.2812, 0.75, 0.2188, 0.75])
me_cube_008.update()

# ---- objects
ob_cube = bpy.data.objects.new('Cube', me_cube_001)
ob_cube_001 = bpy.data.objects.new('Cube.001', me_cube_002)
ob_cube_002 = bpy.data.objects.new('Cube.002', me_cube_003)
ob_cube_003 = bpy.data.objects.new('Cube.003', me_cube_004)
ob_cube_004 = bpy.data.objects.new('Cube.004', me_cube_005)
ob_cube_005 = bpy.data.objects.new('Cube.005', me_cube_006)
ob_plane = bpy.data.objects.new('Plane', me_plane_002)
ob_cube_006 = bpy.data.objects.new('Cube.006', me_cube)
ob_cube_007 = bpy.data.objects.new('Cube.007', me_cube_007)
ob_cube_008 = bpy.data.objects.new('Cube.008', me_cube_008)

# ---- transforms, parenting, visibility, modifiers, constraints
ob_cube.location = (-2.5, -2.5, 0.0)
ob_cube_001.location = (-2.5, -1.5, 0.5)
ob_cube_002.location = (-4.0, 0.5, 1.0)
ob_cube_003.location = (-4.0, 1.5, 0.75)
ob_cube_003.scale = (1.0, 1.0, 0.75)
ob_cube_004.location = (-4.0, 2.5, 0.565)
ob_cube_004.scale = (1.0, 1.0, 0.5625)
ob_cube_005.location = (-4.0, 3.5, 0.425)
ob_cube_005.scale = (1.0, 1.0, 0.4219)
ob_plane.location = (0.0, 0.0, 0.0)
ob_cube_006.location = (0.0, 6.5, 0.75)
ob_cube_007.location = (0.0, 14.94, 0.75)
ob_cube_008.location = (0.0, 12.5, 0.5)

# ---- collection membership
col_collection.objects.link(ob_cube)
col_collection.objects.link(ob_cube_001)
col_collection.objects.link(ob_cube_002)
col_collection.objects.link(ob_cube_003)
col_collection.objects.link(ob_cube_004)
col_collection.objects.link(ob_cube_005)
col_collection.objects.link(ob_plane)
col_collection.objects.link(ob_cube_006)
col_collection.objects.link(ob_cube_007)
col_collection.objects.link(ob_cube_008)

# ---- scene / render settings (as saved in the file)
scene.frame_start = 1; scene.frame_end = 250; scene.frame_set(1)
scene.render.engine = 'BLENDER_EEVEE_NEXT'
bpy.context.view_layer.update()

# ---- added for rendering (the .blend has no active camera and no usable light): camera, sun
cam_auto = bpy.data.cameras.new('AutoCamera')
cam_auto.lens = 50.0
cam_auto.sensor_width = 36.0
cam_auto.clip_end = 2297.05
ob_auto_camera = bpy.data.objects.new('AutoCamera', cam_auto)
scene.collection.objects.link(ob_auto_camera)
ob_auto_camera.location = (130.887, -157.064, 105.959)
ob_auto_camera.rotation_euler = (1.09748, -7.21219e-08, 0.694738)
scene.camera = ob_auto_camera
light_auto_sun = bpy.data.lights.new('AutoSun', 'SUN')
light_auto_sun.energy = 3.0
light_auto_sun.angle = 0.0523599
ob_auto_sun = bpy.data.objects.new('AutoSun', light_auto_sun)
scene.collection.objects.link(ob_auto_sun)
ob_auto_sun.rotation_euler = (0.872665, 0.174533, 0.523599)
bpy.context.view_layer.update()
